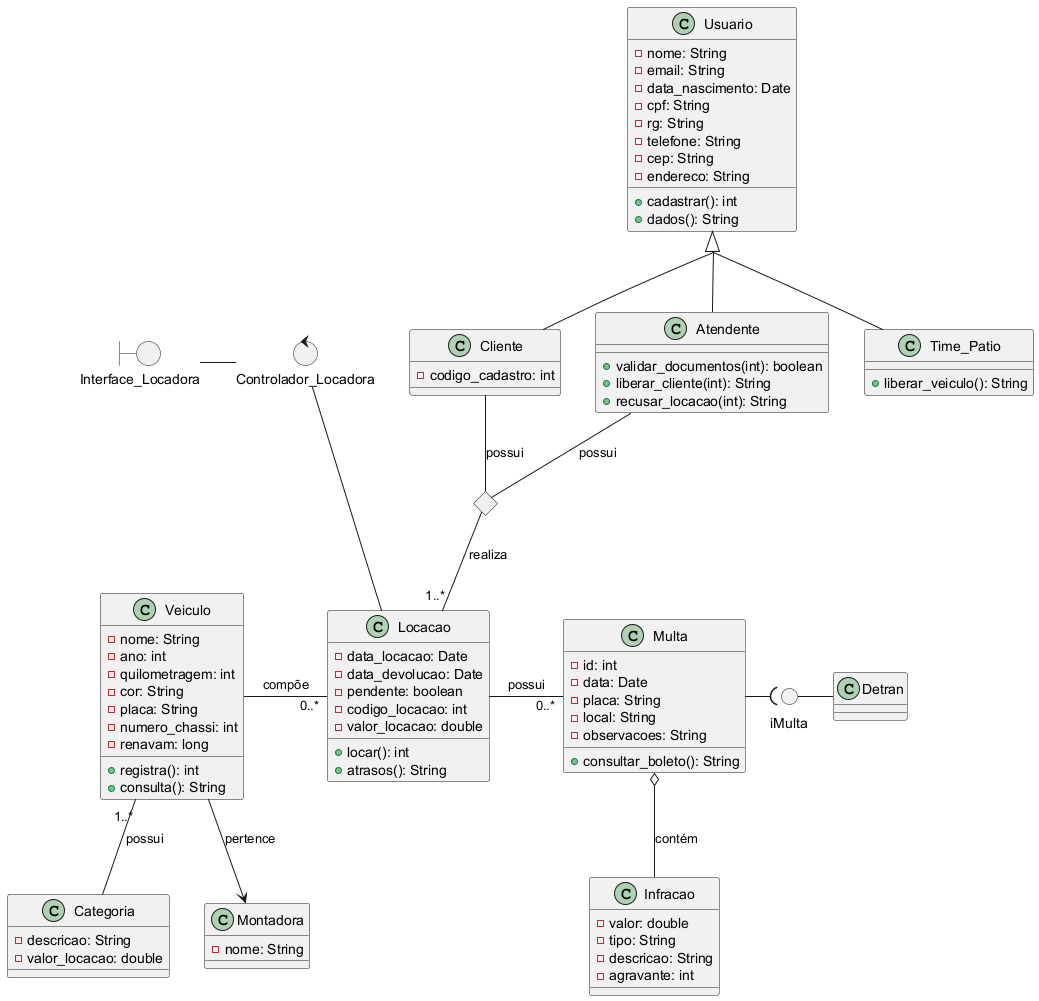

The diagram above was rendered by PlantUML. Its source (embedded in the PNG):
@startuml

skinparam groupInheritance 2
allowmixing

boundary Interface_Locadora
control Controlador_Locadora


class Usuario {
	- nome: String
	- email: String
	- data_nascimento: Date
	- cpf: String
	- rg: String
	- telefone: String
	- cep: String
	- endereco: String

	+ cadastrar(): int
	+ dados(): String
}

class Cliente {
	- codigo_cadastro: int
}

class Atendente {
	+ validar_documentos(int): boolean
	+ liberar_cliente(int): String
	+ recusar_locacao(int): String
}

class Time_Patio {
	+ liberar_veiculo(): String
}

Usuario <|-- Cliente
Usuario <|-- Atendente
Usuario <|-- Time_Patio

class Detran {}

class Multa {
	- id: int
	- data: Date
	- placa: String
	- local: String
	- observacoes: String	

	+ consultar_boleto(): String
}

class Infracao {
	- valor: double
	- tipo: String
	- descricao: String
	- agravante: int
}

circle iMulta

iMulta -r- Detran
Multa -( iMulta
Multa o-- Infracao : contém

class Locacao {
	- data_locacao: Date
	- data_devolucao: Date
	- pendente: boolean
	- codigo_locacao: int	
	- valor_locacao: double

	+ locar(): int
	+ atrasos(): String
}

class Veiculo {
	- nome: String
	- ano: int
	- quilometragem: int
	- cor: String
	- placa: String
	- numero_chassi: int
	- renavam: long

	+ registra(): int
	+ consulta(): String
}

class Categoria {
	- descricao: String
	- valor_locacao: double
}

class Montadora {
	- nome: String
}

Veiculo "1..*" -- Categoria : possui
Veiculo  --> Montadora : pertence
Veiculo -r- "0..*" Locacao : compõe

<> cliente_atendente_diamond

Cliente -- cliente_atendente_diamond : possui
Atendente -- cliente_atendente_diamond : possui
cliente_atendente_diamond -- "1..*" Locacao : realiza

Locacao -- "0..*" Multa : possui
Locacao -- Controlador_Locadora
Controlador_Locadora -[hidden]r- Cliente

Controlador_Locadora -l- Interface_Locadora

Multa -[hidden]l- Locacao

@enduml